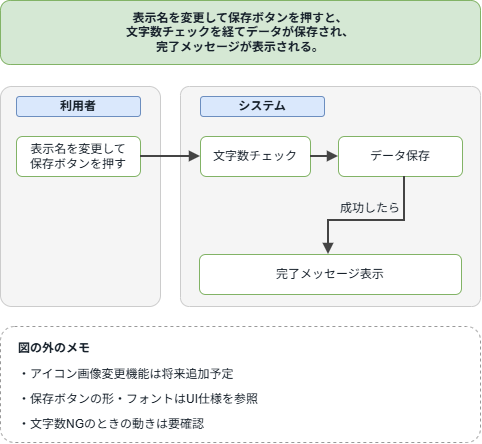

The diagram above was exported from draw.io. Its source (the exported page's mxGraphModel, read from the mxfile embedded in the PNG):
<mxGraphModel dx="760" dy="774" grid="1" gridSize="10" guides="1" tooltips="1" connect="1" arrows="1" fold="1" page="1" pageScale="1" pageWidth="520" pageHeight="500" math="0" shadow="0">
  <root>
    <mxCell id="0" />
    <mxCell id="1" parent="0" />
    <mxCell id="2" parent="1" style="rounded=1;whiteSpace=wrap;html=1;fillColor=#d5e8d4;strokeColor=#82b366;fontSize=12;fontColor=#17212b;fontStyle=1;" value="表示名を変更して保存ボタンを押すと、&lt;br&gt;文字数チェックを経てデータが保存され、&lt;br&gt;完了メッセージが表示される。" vertex="1">
      <mxGeometry height="64" width="480" x="20" y="14" as="geometry" />
    </mxCell>
    <mxCell id="3" parent="1" style="rounded=1;whiteSpace=wrap;html=1;fillColor=#f5f5f5;strokeColor=#cccccc;fontSize=12;arcSize=7;" value="" vertex="1">
      <mxGeometry height="220" width="160" x="20" y="100" as="geometry" />
    </mxCell>
    <mxCell id="4" parent="1" style="rounded=1;whiteSpace=wrap;html=1;fillColor=#f5f5f5;strokeColor=#cccccc;arcSize=4;fontSize=12;" value="" vertex="1">
      <mxGeometry height="220" width="300" x="200" y="100" as="geometry" />
    </mxCell>
    <mxCell id="5" parent="1" style="rounded=1;whiteSpace=wrap;html=1;fillColor=#dae8fc;strokeColor=#6c8ebf;fontSize=12;fontColor=#17212b;fontStyle=1;" value="利用者" vertex="1">
      <mxGeometry height="20" width="124" x="36" y="110" as="geometry" />
    </mxCell>
    <mxCell id="6" parent="1" style="rounded=1;whiteSpace=wrap;html=1;fillColor=#dae8fc;strokeColor=#6c8ebf;fontSize=12;fontColor=#17212b;fontStyle=1;" value="システム" vertex="1">
      <mxGeometry height="20" width="124" x="220" y="110" as="geometry" />
    </mxCell>
    <mxCell id="7" parent="1" style="rounded=1;whiteSpace=wrap;html=1;fillColor=#ffffff;strokeColor=#82b366;fontSize=12;fontColor=#17212b;" value="表示名を変更して&lt;br&gt;保存ボタンを押す" vertex="1">
      <mxGeometry height="40" width="124" x="36" y="150" as="geometry" />
    </mxCell>
    <mxCell id="8" parent="1" style="rounded=1;whiteSpace=wrap;html=1;fillColor=#ffffff;strokeColor=#82b366;fontSize=12;fontColor=#17212b;" value="文字数チェック" vertex="1">
      <mxGeometry height="40" width="110" x="220" y="150" as="geometry" />
    </mxCell>
    <mxCell id="9" parent="1" style="rounded=1;whiteSpace=wrap;html=1;fillColor=#ffffff;strokeColor=#82b366;fontSize=12;fontColor=#17212b;" value="データ保存" vertex="1">
      <mxGeometry height="40" width="124" x="358" y="150" as="geometry" />
    </mxCell>
    <mxCell id="10" parent="1" style="rounded=1;whiteSpace=wrap;html=1;fillColor=#ffffff;strokeColor=#82b366;fontSize=12;fontColor=#17212b;" value="完了メッセージ表示" vertex="1">
      <mxGeometry height="40" width="262" x="219" y="268" as="geometry" />
    </mxCell>
    <mxCell id="11" edge="1" parent="1" source="7" style="edgeStyle=orthogonalEdgeStyle;rounded=0;html=1;endArrow=block;endFill=1;strokeWidth=2;strokeColor=#444444;exitX=1;exitY=0.5;exitDx=0;exitDy=0;entryX=0;entryY=0.5;entryDx=0;entryDy=0;fontSize=12;" target="8" value="">
      <mxGeometry relative="1" as="geometry" />
    </mxCell>
    <mxCell id="12" edge="1" parent="1" source="8" style="edgeStyle=orthogonalEdgeStyle;rounded=0;html=1;endArrow=block;endFill=1;strokeWidth=2;strokeColor=#444444;fontSize=12;" target="9" value="">
      <mxGeometry relative="1" as="geometry" />
    </mxCell>
    <mxCell id="13" edge="1" parent="1" source="9" style="edgeStyle=orthogonalEdgeStyle;rounded=0;html=1;endArrow=block;endFill=1;strokeWidth=2;strokeColor=#444444;fontSize=12;" target="10" value="">
      <mxGeometry relative="1" as="geometry">
        <Array as="points">
          <mxPoint x="424" y="234" />
          <mxPoint x="348" y="234" />
        </Array>
      </mxGeometry>
    </mxCell>
    <mxCell id="14" parent="1" style="text;html=1;align=left;verticalAlign=middle;fontSize=12;fontColor=#17212b;" value="成功したら" vertex="1">
      <mxGeometry height="20" width="90" x="358" y="212" as="geometry" />
    </mxCell>
    <mxCell id="15" parent="1" style="rounded=1;whiteSpace=wrap;html=1;fillColor=#ffffff;strokeColor=#999999;dashed=1;fontSize=12;arcSize=12;" value="" vertex="1">
      <mxGeometry height="116" width="480" x="20" y="340" as="geometry" />
    </mxCell>
    <mxCell id="16" parent="1" style="text;html=1;align=left;verticalAlign=middle;fontSize=12;fontColor=#17212b;fontStyle=1;" value="図の外のメモ" vertex="1">
      <mxGeometry height="20" width="200" x="36" y="352" as="geometry" />
    </mxCell>
    <mxCell id="17" parent="1" style="text;html=1;align=left;verticalAlign=middle;fontSize=12;fontColor=#17212b;" value="・アイコン画像変更機能は将来追加予定" vertex="1">
      <mxGeometry height="20" width="440" x="36" y="378" as="geometry" />
    </mxCell>
    <mxCell id="18" parent="1" style="text;html=1;align=left;verticalAlign=middle;fontSize=12;fontColor=#17212b;" value="・保存ボタンの形・フォントはUI仕様を参照" vertex="1">
      <mxGeometry height="20" width="440" x="36" y="403" as="geometry" />
    </mxCell>
    <mxCell id="19" parent="1" style="text;html=1;align=left;verticalAlign=middle;fontSize=12;fontColor=#17212b;" value="・文字数NGのときの動きは要確認" vertex="1">
      <mxGeometry height="20" width="440" x="36" y="428" as="geometry" />
    </mxCell>
  </root>
</mxGraphModel>